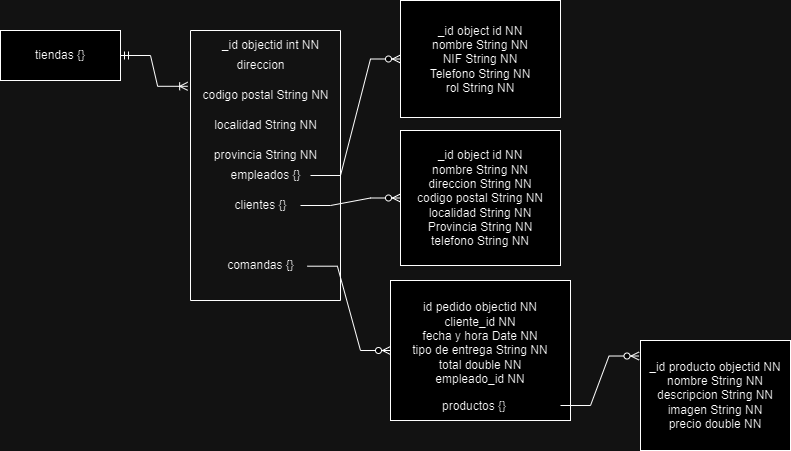

The diagram above was exported from draw.io. Its source (the exported page's mxGraphModel, read from the mxfile embedded in the PNG):
<mxGraphModel dx="687" dy="397" grid="1" gridSize="10" guides="1" tooltips="1" connect="1" arrows="1" fold="1" page="1" pageScale="1" pageWidth="827" pageHeight="1169" math="0" shadow="0">
  <root>
    <mxCell id="0" />
    <mxCell id="1" parent="0" />
    <mxCell id="xCt-FxQsNHzvfYo9SwVx-1" value="tiendas {}" style="rounded=0;whiteSpace=wrap;html=1;" vertex="1" parent="1">
      <mxGeometry x="10" y="40" width="120" height="50" as="geometry" />
    </mxCell>
    <mxCell id="xCt-FxQsNHzvfYo9SwVx-3" value="" style="swimlane;startSize=0;" vertex="1" parent="1">
      <mxGeometry x="200" y="40" width="150" height="270" as="geometry">
        <mxRectangle x="200" y="120" width="50" height="40" as="alternateBounds" />
      </mxGeometry>
    </mxCell>
    <mxCell id="xCt-FxQsNHzvfYo9SwVx-6" value="codigo postal String NN" style="text;html=1;align=center;verticalAlign=middle;resizable=0;points=[];autosize=1;strokeColor=none;fillColor=none;" vertex="1" parent="xCt-FxQsNHzvfYo9SwVx-3">
      <mxGeometry y="50" width="150" height="30" as="geometry" />
    </mxCell>
    <mxCell id="xCt-FxQsNHzvfYo9SwVx-4" value="_id objectid int NN" style="text;html=1;align=center;verticalAlign=middle;resizable=0;points=[];autosize=1;strokeColor=none;fillColor=none;" vertex="1" parent="xCt-FxQsNHzvfYo9SwVx-3">
      <mxGeometry x="20" width="120" height="30" as="geometry" />
    </mxCell>
    <mxCell id="xCt-FxQsNHzvfYo9SwVx-7" value="direccion" style="text;html=1;align=center;verticalAlign=middle;resizable=0;points=[];autosize=1;strokeColor=none;fillColor=none;" vertex="1" parent="xCt-FxQsNHzvfYo9SwVx-3">
      <mxGeometry x="35" y="20" width="70" height="30" as="geometry" />
    </mxCell>
    <mxCell id="xCt-FxQsNHzvfYo9SwVx-8" value="localidad String NN" style="text;html=1;align=center;verticalAlign=middle;resizable=0;points=[];autosize=1;strokeColor=none;fillColor=none;" vertex="1" parent="xCt-FxQsNHzvfYo9SwVx-3">
      <mxGeometry x="10" y="80" width="130" height="30" as="geometry" />
    </mxCell>
    <mxCell id="xCt-FxQsNHzvfYo9SwVx-9" value="provincia String NN" style="text;html=1;align=center;verticalAlign=middle;resizable=0;points=[];autosize=1;strokeColor=none;fillColor=none;" vertex="1" parent="xCt-FxQsNHzvfYo9SwVx-3">
      <mxGeometry x="10" y="110" width="130" height="30" as="geometry" />
    </mxCell>
    <mxCell id="xCt-FxQsNHzvfYo9SwVx-10" value="empleados {}" style="text;html=1;align=center;verticalAlign=middle;resizable=0;points=[];autosize=1;strokeColor=none;fillColor=none;" vertex="1" parent="xCt-FxQsNHzvfYo9SwVx-3">
      <mxGeometry x="30" y="130" width="90" height="30" as="geometry" />
    </mxCell>
    <mxCell id="xCt-FxQsNHzvfYo9SwVx-13" value="clientes {}" style="text;html=1;align=center;verticalAlign=middle;resizable=0;points=[];autosize=1;strokeColor=none;fillColor=none;" vertex="1" parent="xCt-FxQsNHzvfYo9SwVx-3">
      <mxGeometry x="30" y="160" width="80" height="30" as="geometry" />
    </mxCell>
    <mxCell id="xCt-FxQsNHzvfYo9SwVx-25" value="comandas {}" style="text;html=1;align=center;verticalAlign=middle;resizable=0;points=[];autosize=1;strokeColor=none;fillColor=none;" vertex="1" parent="xCt-FxQsNHzvfYo9SwVx-3">
      <mxGeometry x="25" y="220" width="90" height="30" as="geometry" />
    </mxCell>
    <mxCell id="xCt-FxQsNHzvfYo9SwVx-11" value="_id object id NN&lt;br&gt;nombre String NN&lt;br&gt;NIF String NN&lt;br&gt;Telefono String NN&lt;div&gt;rol String NN&lt;/div&gt;" style="whiteSpace=wrap;html=1;" vertex="1" parent="1">
      <mxGeometry x="410" y="10" width="160" height="117" as="geometry" />
    </mxCell>
    <mxCell id="xCt-FxQsNHzvfYo9SwVx-15" value="" style="edgeStyle=entityRelationEdgeStyle;fontSize=12;html=1;endArrow=ERzeroToMany;endFill=1;rounded=0;entryX=0;entryY=0.5;entryDx=0;entryDy=0;" edge="1" parent="1" source="xCt-FxQsNHzvfYo9SwVx-10" target="xCt-FxQsNHzvfYo9SwVx-11">
      <mxGeometry width="100" height="100" relative="1" as="geometry">
        <mxPoint x="300" y="360" as="sourcePoint" />
        <mxPoint x="400" y="260" as="targetPoint" />
      </mxGeometry>
    </mxCell>
    <mxCell id="xCt-FxQsNHzvfYo9SwVx-16" value="&lt;div&gt;_id object id NN&lt;/div&gt;&lt;div&gt;nombre String NN&lt;br&gt;direccion String NN&lt;/div&gt;&lt;div&gt;codigo postal String NN&lt;/div&gt;&lt;div&gt;localidad String NN&lt;br&gt;Provincia String NN&lt;br&gt;telefono String NN&lt;/div&gt;" style="whiteSpace=wrap;html=1;" vertex="1" parent="1">
      <mxGeometry x="410" y="140" width="160" height="135" as="geometry" />
    </mxCell>
    <mxCell id="xCt-FxQsNHzvfYo9SwVx-18" value="" style="edgeStyle=entityRelationEdgeStyle;fontSize=12;html=1;endArrow=ERzeroToMany;endFill=1;rounded=0;entryX=0;entryY=0.5;entryDx=0;entryDy=0;" edge="1" parent="1" source="xCt-FxQsNHzvfYo9SwVx-13" target="xCt-FxQsNHzvfYo9SwVx-16">
      <mxGeometry width="100" height="100" relative="1" as="geometry">
        <mxPoint x="300" y="360" as="sourcePoint" />
        <mxPoint x="400" y="260" as="targetPoint" />
      </mxGeometry>
    </mxCell>
    <mxCell id="xCt-FxQsNHzvfYo9SwVx-21" value="" style="edgeStyle=entityRelationEdgeStyle;fontSize=12;html=1;endArrow=ERoneToMany;startArrow=ERmandOne;rounded=0;exitX=1;exitY=0.5;exitDx=0;exitDy=0;entryX=-0.019;entryY=0.193;entryDx=0;entryDy=0;entryPerimeter=0;" edge="1" parent="1" source="xCt-FxQsNHzvfYo9SwVx-1" target="xCt-FxQsNHzvfYo9SwVx-6">
      <mxGeometry width="100" height="100" relative="1" as="geometry">
        <mxPoint x="300" y="260" as="sourcePoint" />
        <mxPoint x="340" y="90" as="targetPoint" />
      </mxGeometry>
    </mxCell>
    <mxCell id="xCt-FxQsNHzvfYo9SwVx-23" value="_id producto objectid NN&lt;br&gt;nombre String NN&lt;br&gt;descripcion String NN&lt;br&gt;&lt;div&gt;imagen String NN&lt;br&gt;precio double NN&lt;/div&gt;" style="rounded=0;whiteSpace=wrap;html=1;" vertex="1" parent="1">
      <mxGeometry x="650" y="350" width="150" height="110" as="geometry" />
    </mxCell>
    <mxCell id="xCt-FxQsNHzvfYo9SwVx-26" value="id pedido objectid NN&lt;div&gt;cliente_id NN&lt;/div&gt;&lt;div&gt;fecha y hora Date NN&lt;/div&gt;&lt;div&gt;tipo de entrega String NN&lt;/div&gt;&lt;div&gt;&lt;span style=&quot;background-color: initial;&quot;&gt;total double NN&lt;/span&gt;&lt;br&gt;&lt;/div&gt;&lt;div&gt;empleado_id NN&lt;/div&gt;&lt;div&gt;&lt;br&gt;&lt;/div&gt;" style="rounded=0;whiteSpace=wrap;html=1;" vertex="1" parent="1">
      <mxGeometry x="400" y="290" width="180" height="140" as="geometry" />
    </mxCell>
    <mxCell id="xCt-FxQsNHzvfYo9SwVx-27" value="" style="edgeStyle=entityRelationEdgeStyle;fontSize=12;html=1;endArrow=ERzeroToMany;endFill=1;rounded=0;exitX=1.021;exitY=0.523;exitDx=0;exitDy=0;exitPerimeter=0;entryX=0;entryY=0.5;entryDx=0;entryDy=0;" edge="1" parent="1" source="xCt-FxQsNHzvfYo9SwVx-25" target="xCt-FxQsNHzvfYo9SwVx-26">
      <mxGeometry width="100" height="100" relative="1" as="geometry">
        <mxPoint x="300" y="260" as="sourcePoint" />
        <mxPoint x="400" y="160" as="targetPoint" />
      </mxGeometry>
    </mxCell>
    <mxCell id="xCt-FxQsNHzvfYo9SwVx-32" value="" style="shape=table;startSize=0;container=1;collapsible=1;childLayout=tableLayout;fixedRows=1;rowLines=0;fontStyle=0;align=center;resizeLast=1;strokeColor=none;fillColor=none;collapsible=0;whiteSpace=wrap;html=1;" vertex="1" parent="1">
      <mxGeometry x="414" y="400" width="156" height="30" as="geometry" />
    </mxCell>
    <mxCell id="xCt-FxQsNHzvfYo9SwVx-33" value="" style="shape=tableRow;horizontal=0;startSize=0;swimlaneHead=0;swimlaneBody=0;fillColor=none;collapsible=0;dropTarget=0;points=[[0,0.5],[1,0.5]];portConstraint=eastwest;top=0;left=0;right=0;bottom=0;" vertex="1" parent="xCt-FxQsNHzvfYo9SwVx-32">
      <mxGeometry width="156" height="30" as="geometry" />
    </mxCell>
    <mxCell id="xCt-FxQsNHzvfYo9SwVx-34" value="" style="shape=partialRectangle;connectable=0;fillColor=none;top=0;left=0;bottom=0;right=0;editable=1;overflow=hidden;" vertex="1" parent="xCt-FxQsNHzvfYo9SwVx-33">
      <mxGeometry width="30" height="30" as="geometry">
        <mxRectangle width="30" height="30" as="alternateBounds" />
      </mxGeometry>
    </mxCell>
    <mxCell id="xCt-FxQsNHzvfYo9SwVx-35" value="productos {}" style="shape=partialRectangle;connectable=0;fillColor=none;top=0;left=0;bottom=0;right=0;align=left;spacingLeft=6;overflow=hidden;" vertex="1" parent="xCt-FxQsNHzvfYo9SwVx-33">
      <mxGeometry x="30" width="126" height="30" as="geometry">
        <mxRectangle width="126" height="30" as="alternateBounds" />
      </mxGeometry>
    </mxCell>
    <mxCell id="xCt-FxQsNHzvfYo9SwVx-36" value="" style="edgeStyle=entityRelationEdgeStyle;fontSize=12;html=1;endArrow=ERzeroToMany;endFill=1;rounded=0;entryX=-0.01;entryY=0.141;entryDx=0;entryDy=0;entryPerimeter=0;" edge="1" parent="1" source="xCt-FxQsNHzvfYo9SwVx-33" target="xCt-FxQsNHzvfYo9SwVx-23">
      <mxGeometry width="100" height="100" relative="1" as="geometry">
        <mxPoint x="510" y="460" as="sourcePoint" />
        <mxPoint x="610" y="360" as="targetPoint" />
      </mxGeometry>
    </mxCell>
  </root>
</mxGraphModel>